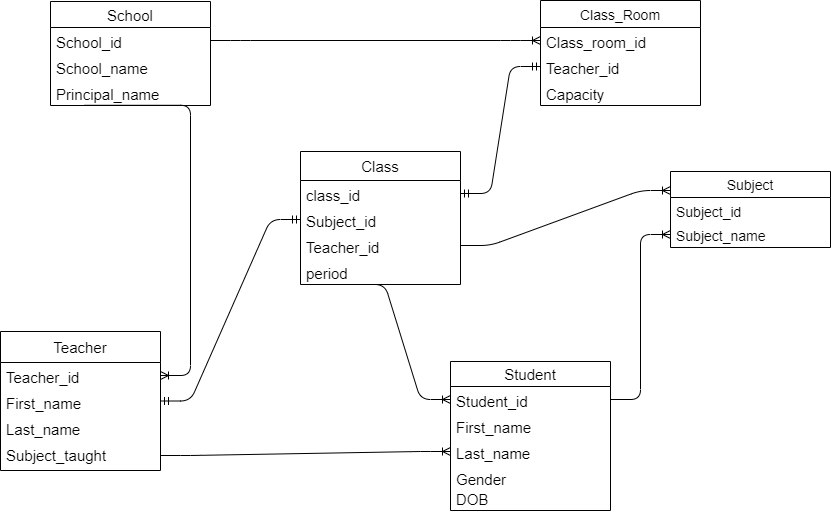

The diagram above was exported from draw.io. Its source (the exported page's mxGraphModel, read from the mxfile embedded in the PNG):
<mxGraphModel dx="1038" dy="580" grid="1" gridSize="10" guides="1" tooltips="1" connect="1" arrows="1" fold="1" page="1" pageScale="1" pageWidth="1100" pageHeight="850" math="0" shadow="0">
  <root>
    <mxCell id="0" />
    <mxCell id="1" parent="0" />
    <mxCell id="iL4zQCJn0Kny7yp7EUdm-48" value="" style="edgeStyle=entityRelationEdgeStyle;fontSize=15;html=1;endArrow=ERoneToMany;exitX=1;exitY=0.5;exitDx=0;exitDy=0;entryX=0;entryY=0.5;entryDx=0;entryDy=0;" parent="1" source="iL4zQCJn0Kny7yp7EUdm-41" target="iL4zQCJn0Kny7yp7EUdm-34" edge="1">
      <mxGeometry width="100" height="100" relative="1" as="geometry">
        <mxPoint x="630" y="290" as="sourcePoint" />
        <mxPoint x="720" y="120" as="targetPoint" />
      </mxGeometry>
    </mxCell>
    <mxCell id="iL4zQCJn0Kny7yp7EUdm-53" value="" style="edgeStyle=entityRelationEdgeStyle;fontSize=15;html=1;endArrow=ERoneToMany;exitX=1;exitY=0.5;exitDx=0;exitDy=0;entryX=0;entryY=0.5;entryDx=0;entryDy=0;" parent="1" source="iL4zQCJn0Kny7yp7EUdm-32" target="iL4zQCJn0Kny7yp7EUdm-13" edge="1">
      <mxGeometry width="100" height="100" relative="1" as="geometry">
        <mxPoint x="320" y="550" as="sourcePoint" />
        <mxPoint x="556" y="479" as="targetPoint" />
      </mxGeometry>
    </mxCell>
    <mxCell id="iL4zQCJn0Kny7yp7EUdm-54" value="Class" style="swimlane;fontStyle=0;childLayout=stackLayout;horizontal=1;startSize=29;horizontalStack=0;resizeParent=1;resizeParentMax=0;resizeLast=0;collapsible=1;marginBottom=0;align=center;fontSize=15;" parent="1" vertex="1">
      <mxGeometry x="430" y="210" width="160" height="133" as="geometry" />
    </mxCell>
    <mxCell id="iL4zQCJn0Kny7yp7EUdm-55" value="class_id" style="text;strokeColor=none;fillColor=none;spacingLeft=4;spacingRight=4;overflow=hidden;rotatable=0;points=[[0,0.5],[1,0.5]];portConstraint=eastwest;fontSize=15;" parent="iL4zQCJn0Kny7yp7EUdm-54" vertex="1">
      <mxGeometry y="29" width="160" height="26" as="geometry" />
    </mxCell>
    <mxCell id="iL4zQCJn0Kny7yp7EUdm-56" value="Subject_id" style="text;strokeColor=none;fillColor=none;spacingLeft=4;spacingRight=4;overflow=hidden;rotatable=0;points=[[0,0.5],[1,0.5]];portConstraint=eastwest;fontSize=15;" parent="iL4zQCJn0Kny7yp7EUdm-54" vertex="1">
      <mxGeometry y="55" width="160" height="26" as="geometry" />
    </mxCell>
    <mxCell id="iL4zQCJn0Kny7yp7EUdm-60" value="Teacher_id" style="text;strokeColor=none;fillColor=none;spacingLeft=4;spacingRight=4;overflow=hidden;rotatable=0;points=[[0,0.5],[1,0.5]];portConstraint=eastwest;fontSize=15;" parent="iL4zQCJn0Kny7yp7EUdm-54" vertex="1">
      <mxGeometry y="81" width="160" height="26" as="geometry" />
    </mxCell>
    <mxCell id="iL4zQCJn0Kny7yp7EUdm-59" value="period" style="text;strokeColor=none;fillColor=none;spacingLeft=4;spacingRight=4;overflow=hidden;rotatable=0;points=[[0,0.5],[1,0.5]];portConstraint=eastwest;fontSize=15;" parent="iL4zQCJn0Kny7yp7EUdm-54" vertex="1">
      <mxGeometry y="107" width="160" height="26" as="geometry" />
    </mxCell>
    <mxCell id="iL4zQCJn0Kny7yp7EUdm-61" value="" style="edgeStyle=entityRelationEdgeStyle;fontSize=15;html=1;endArrow=ERmandOne;startArrow=ERmandOne;entryX=0;entryY=0.5;entryDx=0;entryDy=0;" parent="1" source="iL4zQCJn0Kny7yp7EUdm-27" target="iL4zQCJn0Kny7yp7EUdm-56" edge="1">
      <mxGeometry width="100" height="100" relative="1" as="geometry">
        <mxPoint x="500" y="380" as="sourcePoint" />
        <mxPoint x="600" y="280" as="targetPoint" />
      </mxGeometry>
    </mxCell>
    <mxCell id="iL4zQCJn0Kny7yp7EUdm-40" value="School" style="swimlane;fontStyle=0;childLayout=stackLayout;horizontal=1;startSize=26;horizontalStack=0;resizeParent=1;resizeParentMax=0;resizeLast=0;collapsible=1;marginBottom=0;align=center;fontSize=15;" parent="1" vertex="1">
      <mxGeometry x="180" y="60" width="160" height="104" as="geometry" />
    </mxCell>
    <mxCell id="iL4zQCJn0Kny7yp7EUdm-41" value="School_id" style="text;strokeColor=none;fillColor=none;spacingLeft=4;spacingRight=4;overflow=hidden;rotatable=0;points=[[0,0.5],[1,0.5]];portConstraint=eastwest;fontSize=15;" parent="iL4zQCJn0Kny7yp7EUdm-40" vertex="1">
      <mxGeometry y="26" width="160" height="26" as="geometry" />
    </mxCell>
    <mxCell id="iL4zQCJn0Kny7yp7EUdm-42" value="School_name" style="text;strokeColor=none;fillColor=none;spacingLeft=4;spacingRight=4;overflow=hidden;rotatable=0;points=[[0,0.5],[1,0.5]];portConstraint=eastwest;fontSize=15;" parent="iL4zQCJn0Kny7yp7EUdm-40" vertex="1">
      <mxGeometry y="52" width="160" height="26" as="geometry" />
    </mxCell>
    <mxCell id="iL4zQCJn0Kny7yp7EUdm-43" value="Principal_name" style="text;strokeColor=none;fillColor=none;spacingLeft=4;spacingRight=4;overflow=hidden;rotatable=0;points=[[0,0.5],[1,0.5]];portConstraint=eastwest;fontSize=15;" parent="iL4zQCJn0Kny7yp7EUdm-40" vertex="1">
      <mxGeometry y="78" width="160" height="26" as="geometry" />
    </mxCell>
    <mxCell id="iL4zQCJn0Kny7yp7EUdm-76" style="edgeStyle=orthogonalEdgeStyle;rounded=0;jumpStyle=arc;jumpSize=0;orthogonalLoop=1;jettySize=auto;html=1;exitX=1;exitY=0.5;exitDx=0;exitDy=0;fontSize=14;" parent="iL4zQCJn0Kny7yp7EUdm-40" source="iL4zQCJn0Kny7yp7EUdm-43" target="iL4zQCJn0Kny7yp7EUdm-43" edge="1">
      <mxGeometry relative="1" as="geometry" />
    </mxCell>
    <mxCell id="iL4zQCJn0Kny7yp7EUdm-33" value="Class_Room" style="swimlane;fontStyle=0;childLayout=stackLayout;horizontal=1;startSize=27;horizontalStack=0;resizeParent=1;resizeParentMax=0;resizeLast=0;collapsible=1;marginBottom=0;align=center;fontSize=14;" parent="1" vertex="1">
      <mxGeometry x="670" y="59" width="160" height="105" as="geometry" />
    </mxCell>
    <mxCell id="iL4zQCJn0Kny7yp7EUdm-34" value="Class_room_id" style="text;strokeColor=none;fillColor=none;spacingLeft=4;spacingRight=4;overflow=hidden;rotatable=0;points=[[0,0.5],[1,0.5]];portConstraint=eastwest;fontSize=15;" parent="iL4zQCJn0Kny7yp7EUdm-33" vertex="1">
      <mxGeometry y="27" width="160" height="26" as="geometry" />
    </mxCell>
    <mxCell id="iL4zQCJn0Kny7yp7EUdm-35" value="Teacher_id" style="text;strokeColor=none;fillColor=none;spacingLeft=4;spacingRight=4;overflow=hidden;rotatable=0;points=[[0,0.5],[1,0.5]];portConstraint=eastwest;fontSize=15;" parent="iL4zQCJn0Kny7yp7EUdm-33" vertex="1">
      <mxGeometry y="53" width="160" height="26" as="geometry" />
    </mxCell>
    <mxCell id="iL4zQCJn0Kny7yp7EUdm-38" value="Capacity" style="text;strokeColor=none;fillColor=none;spacingLeft=4;spacingRight=4;overflow=hidden;rotatable=0;points=[[0,0.5],[1,0.5]];portConstraint=eastwest;fontSize=15;" parent="iL4zQCJn0Kny7yp7EUdm-33" vertex="1">
      <mxGeometry y="79" width="160" height="26" as="geometry" />
    </mxCell>
    <mxCell id="iL4zQCJn0Kny7yp7EUdm-67" value="" style="edgeStyle=entityRelationEdgeStyle;fontSize=12;html=1;endArrow=ERoneToMany;exitX=1;exitY=0.5;exitDx=0;exitDy=0;entryX=0;entryY=0.25;entryDx=0;entryDy=0;" parent="1" source="iL4zQCJn0Kny7yp7EUdm-60" target="iL4zQCJn0Kny7yp7EUdm-63" edge="1">
      <mxGeometry width="100" height="100" relative="1" as="geometry">
        <mxPoint x="500" y="370" as="sourcePoint" />
        <mxPoint x="868" y="250" as="targetPoint" />
      </mxGeometry>
    </mxCell>
    <mxCell id="iL4zQCJn0Kny7yp7EUdm-68" value="" style="edgeStyle=entityRelationEdgeStyle;fontSize=12;html=1;endArrow=ERoneToMany;exitX=1;exitY=0.5;exitDx=0;exitDy=0;" parent="1" source="iL4zQCJn0Kny7yp7EUdm-11" target="iL4zQCJn0Kny7yp7EUdm-65" edge="1">
      <mxGeometry width="100" height="100" relative="1" as="geometry">
        <mxPoint x="730" y="380" as="sourcePoint" />
        <mxPoint x="870" y="300" as="targetPoint" />
      </mxGeometry>
    </mxCell>
    <mxCell id="iL4zQCJn0Kny7yp7EUdm-63" value="Subject" style="swimlane;fontStyle=0;childLayout=stackLayout;horizontal=1;startSize=26;horizontalStack=0;resizeParent=1;resizeParentMax=0;resizeLast=0;collapsible=1;marginBottom=0;align=center;fontSize=14;" parent="1" vertex="1">
      <mxGeometry x="800" y="230" width="160" height="76" as="geometry" />
    </mxCell>
    <mxCell id="iL4zQCJn0Kny7yp7EUdm-64" value="Subject_id" style="text;strokeColor=none;fillColor=none;spacingLeft=4;spacingRight=4;overflow=hidden;rotatable=0;points=[[0,0.5],[1,0.5]];portConstraint=eastwest;fontSize=14;" parent="iL4zQCJn0Kny7yp7EUdm-63" vertex="1">
      <mxGeometry y="26" width="160" height="24" as="geometry" />
    </mxCell>
    <mxCell id="iL4zQCJn0Kny7yp7EUdm-65" value="Subject_name" style="text;strokeColor=none;fillColor=none;spacingLeft=4;spacingRight=4;overflow=hidden;rotatable=0;points=[[0,0.5],[1,0.5]];portConstraint=eastwest;fontSize=14;" parent="iL4zQCJn0Kny7yp7EUdm-63" vertex="1">
      <mxGeometry y="50" width="160" height="26" as="geometry" />
    </mxCell>
    <mxCell id="iL4zQCJn0Kny7yp7EUdm-78" value="" style="edgeStyle=entityRelationEdgeStyle;fontSize=12;html=1;endArrow=ERoneToMany;exitX=0.212;exitY=0.992;exitDx=0;exitDy=0;exitPerimeter=0;" parent="1" source="iL4zQCJn0Kny7yp7EUdm-43" target="iL4zQCJn0Kny7yp7EUdm-28" edge="1">
      <mxGeometry width="100" height="100" relative="1" as="geometry">
        <mxPoint x="80" y="420" as="sourcePoint" />
        <mxPoint x="180" y="320" as="targetPoint" />
      </mxGeometry>
    </mxCell>
    <mxCell id="iL4zQCJn0Kny7yp7EUdm-27" value="Teacher" style="swimlane;fontStyle=0;childLayout=stackLayout;horizontal=1;startSize=31;horizontalStack=0;resizeParent=1;resizeParentMax=0;resizeLast=0;collapsible=1;marginBottom=0;align=center;fontSize=15;" parent="1" vertex="1">
      <mxGeometry x="130" y="390" width="160" height="139" as="geometry" />
    </mxCell>
    <mxCell id="iL4zQCJn0Kny7yp7EUdm-28" value="Teacher_id" style="text;strokeColor=none;fillColor=none;spacingLeft=4;spacingRight=4;overflow=hidden;rotatable=0;points=[[0,0.5],[1,0.5]];portConstraint=eastwest;fontSize=15;" parent="iL4zQCJn0Kny7yp7EUdm-27" vertex="1">
      <mxGeometry y="31" width="160" height="26" as="geometry" />
    </mxCell>
    <mxCell id="iL4zQCJn0Kny7yp7EUdm-29" value="First_name" style="text;strokeColor=none;fillColor=none;spacingLeft=4;spacingRight=4;overflow=hidden;rotatable=0;points=[[0,0.5],[1,0.5]];portConstraint=eastwest;fontSize=15;" parent="iL4zQCJn0Kny7yp7EUdm-27" vertex="1">
      <mxGeometry y="57" width="160" height="26" as="geometry" />
    </mxCell>
    <mxCell id="iL4zQCJn0Kny7yp7EUdm-30" value="Last_name" style="text;strokeColor=none;fillColor=none;spacingLeft=4;spacingRight=4;overflow=hidden;rotatable=0;points=[[0,0.5],[1,0.5]];portConstraint=eastwest;fontSize=15;" parent="iL4zQCJn0Kny7yp7EUdm-27" vertex="1">
      <mxGeometry y="83" width="160" height="26" as="geometry" />
    </mxCell>
    <mxCell id="iL4zQCJn0Kny7yp7EUdm-32" value="Subject_taught" style="text;strokeColor=none;fillColor=none;spacingLeft=4;spacingRight=4;overflow=hidden;rotatable=0;points=[[0,0.5],[1,0.5]];portConstraint=eastwest;fontSize=15;" parent="iL4zQCJn0Kny7yp7EUdm-27" vertex="1">
      <mxGeometry y="109" width="160" height="30" as="geometry" />
    </mxCell>
    <mxCell id="iL4zQCJn0Kny7yp7EUdm-81" value="" style="edgeStyle=entityRelationEdgeStyle;fontSize=12;html=1;endArrow=ERmandOne;startArrow=ERmandOne;entryX=0;entryY=0.5;entryDx=0;entryDy=0;exitX=1;exitY=0.5;exitDx=0;exitDy=0;" parent="1" source="iL4zQCJn0Kny7yp7EUdm-55" target="iL4zQCJn0Kny7yp7EUdm-35" edge="1">
      <mxGeometry width="100" height="100" relative="1" as="geometry">
        <mxPoint x="500" y="360" as="sourcePoint" />
        <mxPoint x="600" y="260" as="targetPoint" />
      </mxGeometry>
    </mxCell>
    <mxCell id="iL4zQCJn0Kny7yp7EUdm-82" value="" style="edgeStyle=entityRelationEdgeStyle;fontSize=12;html=1;endArrow=ERoneToMany;entryX=0;entryY=0.5;entryDx=0;entryDy=0;exitX=0.34;exitY=1;exitDx=0;exitDy=0;exitPerimeter=0;" parent="1" source="iL4zQCJn0Kny7yp7EUdm-59" target="iL4zQCJn0Kny7yp7EUdm-11" edge="1">
      <mxGeometry width="100" height="100" relative="1" as="geometry">
        <mxPoint x="500" y="360" as="sourcePoint" />
        <mxPoint x="600" y="260" as="targetPoint" />
      </mxGeometry>
    </mxCell>
    <mxCell id="iL4zQCJn0Kny7yp7EUdm-10" value="Student" style="swimlane;fontStyle=0;childLayout=stackLayout;horizontal=1;startSize=25;horizontalStack=0;resizeParent=1;resizeParentMax=0;resizeLast=0;collapsible=1;marginBottom=0;align=center;fontSize=15;" parent="1" vertex="1">
      <mxGeometry x="580" y="420" width="160" height="149" as="geometry" />
    </mxCell>
    <mxCell id="iL4zQCJn0Kny7yp7EUdm-11" value="Student_id" style="text;strokeColor=none;fillColor=none;spacingLeft=4;spacingRight=4;overflow=hidden;rotatable=0;points=[[0,0.5],[1,0.5]];portConstraint=eastwest;fontSize=15;" parent="iL4zQCJn0Kny7yp7EUdm-10" vertex="1">
      <mxGeometry y="25" width="160" height="26" as="geometry" />
    </mxCell>
    <mxCell id="iL4zQCJn0Kny7yp7EUdm-12" value="First_name" style="text;strokeColor=none;fillColor=none;spacingLeft=4;spacingRight=4;overflow=hidden;rotatable=0;points=[[0,0.5],[1,0.5]];portConstraint=eastwest;fontSize=15;" parent="iL4zQCJn0Kny7yp7EUdm-10" vertex="1">
      <mxGeometry y="51" width="160" height="26" as="geometry" />
    </mxCell>
    <mxCell id="iL4zQCJn0Kny7yp7EUdm-13" value="Last_name" style="text;strokeColor=none;fillColor=none;spacingLeft=4;spacingRight=4;overflow=hidden;rotatable=0;points=[[0,0.5],[1,0.5]];portConstraint=eastwest;fontSize=15;" parent="iL4zQCJn0Kny7yp7EUdm-10" vertex="1">
      <mxGeometry y="77" width="160" height="26" as="geometry" />
    </mxCell>
    <mxCell id="iL4zQCJn0Kny7yp7EUdm-46" value="Gender" style="text;strokeColor=none;fillColor=none;spacingLeft=4;spacingRight=4;overflow=hidden;rotatable=0;points=[[0,0.5],[1,0.5]];portConstraint=eastwest;fontSize=15;" parent="iL4zQCJn0Kny7yp7EUdm-10" vertex="1">
      <mxGeometry y="103" width="160" height="20" as="geometry" />
    </mxCell>
    <mxCell id="iL4zQCJn0Kny7yp7EUdm-19" value="DOB" style="text;strokeColor=none;fillColor=none;spacingLeft=4;spacingRight=4;overflow=hidden;rotatable=0;points=[[0,0.5],[1,0.5]];portConstraint=eastwest;fontSize=15;" parent="iL4zQCJn0Kny7yp7EUdm-10" vertex="1">
      <mxGeometry y="123" width="160" height="26" as="geometry" />
    </mxCell>
  </root>
</mxGraphModel>